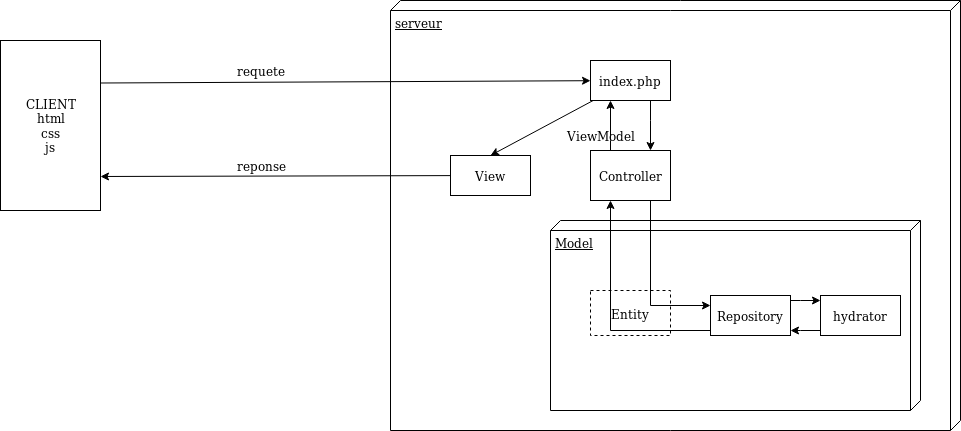

The diagram above was exported from draw.io. Its source (the exported page's mxGraphModel, read from the mxfile embedded in the PNG):
<mxGraphModel dx="854" dy="398" grid="1" gridSize="10" guides="1" tooltips="1" connect="1" arrows="1" fold="1" page="1" pageScale="1" pageWidth="827" pageHeight="1169" math="0" shadow="0">
  <root>
    <mxCell id="0" />
    <mxCell id="1" parent="0" />
    <mxCell id="2" value="&lt;div&gt;CLIENT&lt;/div&gt;&lt;div&gt;html&lt;/div&gt;&lt;div&gt;css&lt;/div&gt;&lt;div&gt;js&lt;br&gt;&lt;/div&gt;" style="rounded=0;whiteSpace=wrap;html=1;" vertex="1" parent="1">
      <mxGeometry x="70" y="300" width="100" height="170" as="geometry" />
    </mxCell>
    <mxCell id="3" value="serveur" style="verticalAlign=top;align=left;spacingTop=8;spacingLeft=2;spacingRight=12;shape=cube;size=10;direction=south;fontStyle=4;html=1;" vertex="1" parent="1">
      <mxGeometry x="460" y="260" width="570" height="430" as="geometry" />
    </mxCell>
    <mxCell id="4" value="" style="edgeStyle=orthogonalEdgeStyle;rounded=0;orthogonalLoop=1;jettySize=auto;html=1;" edge="1" source="6" target="10" parent="1">
      <mxGeometry relative="1" as="geometry">
        <Array as="points">
          <mxPoint x="720" y="380" />
          <mxPoint x="720" y="380" />
        </Array>
      </mxGeometry>
    </mxCell>
    <mxCell id="5" value="" style="rounded=0;orthogonalLoop=1;jettySize=auto;html=1;entryX=0.5;entryY=0;entryDx=0;entryDy=0;" edge="1" source="6" target="8" parent="1">
      <mxGeometry relative="1" as="geometry" />
    </mxCell>
    <mxCell id="6" value="index.php" style="html=1;" vertex="1" parent="1">
      <mxGeometry x="660" y="320" width="80" height="40" as="geometry" />
    </mxCell>
    <mxCell id="7" value="" style="edgeStyle=none;rounded=0;orthogonalLoop=1;jettySize=auto;html=1;entryX=1;entryY=0.8;entryDx=0;entryDy=0;entryPerimeter=0;" edge="1" source="8" target="2" parent="1">
      <mxGeometry relative="1" as="geometry">
        <mxPoint x="210" y="460" as="targetPoint" />
      </mxGeometry>
    </mxCell>
    <mxCell id="8" value="View" style="html=1;" vertex="1" parent="1">
      <mxGeometry x="520" y="415" width="80" height="40" as="geometry" />
    </mxCell>
    <mxCell id="9" value="" style="edgeStyle=orthogonalEdgeStyle;rounded=0;orthogonalLoop=1;jettySize=auto;html=1;" edge="1" source="10" target="6" parent="1">
      <mxGeometry relative="1" as="geometry">
        <Array as="points">
          <mxPoint x="680" y="400" />
          <mxPoint x="680" y="400" />
        </Array>
      </mxGeometry>
    </mxCell>
    <mxCell id="10" value="Controller" style="html=1;" vertex="1" parent="1">
      <mxGeometry x="660" y="410" width="80" height="50" as="geometry" />
    </mxCell>
    <mxCell id="11" value="Model" style="verticalAlign=top;align=left;spacingTop=8;spacingLeft=2;spacingRight=12;shape=cube;size=10;direction=south;fontStyle=4;html=1;" vertex="1" parent="1">
      <mxGeometry x="620" y="480" width="370" height="190" as="geometry" />
    </mxCell>
    <mxCell id="12" value="" style="edgeStyle=orthogonalEdgeStyle;rounded=0;orthogonalLoop=1;jettySize=auto;html=1;" edge="1" source="13" target="15" parent="1">
      <mxGeometry relative="1" as="geometry">
        <Array as="points">
          <mxPoint x="870" y="560" />
          <mxPoint x="870" y="560" />
        </Array>
      </mxGeometry>
    </mxCell>
    <mxCell id="13" value="Repository" style="html=1;" vertex="1" parent="1">
      <mxGeometry x="780" y="555" width="80" height="40" as="geometry" />
    </mxCell>
    <mxCell id="14" value="" style="edgeStyle=orthogonalEdgeStyle;rounded=0;orthogonalLoop=1;jettySize=auto;html=1;" edge="1" source="15" target="13" parent="1">
      <mxGeometry relative="1" as="geometry">
        <Array as="points">
          <mxPoint x="870" y="590" />
          <mxPoint x="870" y="590" />
        </Array>
      </mxGeometry>
    </mxCell>
    <mxCell id="15" value="hydrator" style="html=1;" vertex="1" parent="1">
      <mxGeometry x="890" y="555" width="80" height="40" as="geometry" />
    </mxCell>
    <mxCell id="16" value="Entity" style="html=1;dashed=1;" vertex="1" parent="1">
      <mxGeometry x="660" y="550" width="80" height="45" as="geometry" />
    </mxCell>
    <mxCell id="17" style="edgeStyle=orthogonalEdgeStyle;rounded=0;orthogonalLoop=1;jettySize=auto;html=1;entryX=0;entryY=0.25;entryDx=0;entryDy=0;" edge="1" source="10" target="13" parent="1">
      <mxGeometry relative="1" as="geometry">
        <Array as="points">
          <mxPoint x="720" y="565" />
        </Array>
      </mxGeometry>
    </mxCell>
    <mxCell id="18" value="" style="edgeStyle=orthogonalEdgeStyle;rounded=0;orthogonalLoop=1;jettySize=auto;html=1;entryX=0.25;entryY=1;entryDx=0;entryDy=0;" edge="1" source="13" target="10" parent="1">
      <mxGeometry relative="1" as="geometry">
        <Array as="points">
          <mxPoint x="680" y="590" />
        </Array>
      </mxGeometry>
    </mxCell>
    <mxCell id="19" style="edgeStyle=none;rounded=0;orthogonalLoop=1;jettySize=auto;html=1;exitX=1;exitY=0.25;exitDx=0;exitDy=0;" edge="1" source="2" target="6" parent="1">
      <mxGeometry relative="1" as="geometry">
        <mxPoint x="240" y="370" as="sourcePoint" />
      </mxGeometry>
    </mxCell>
    <mxCell id="20" value="requete" style="text;html=1;strokeColor=none;fillColor=none;align=center;verticalAlign=middle;whiteSpace=wrap;rounded=0;dashed=1;" vertex="1" parent="1">
      <mxGeometry x="280" y="320" width="100" height="20" as="geometry" />
    </mxCell>
    <mxCell id="21" value="reponse" style="text;html=1;strokeColor=none;fillColor=none;align=center;verticalAlign=middle;whiteSpace=wrap;rounded=0;dashed=1;" vertex="1" parent="1">
      <mxGeometry x="280" y="415" width="100" height="20" as="geometry" />
    </mxCell>
    <mxCell id="22" value="ViewModel" style="text;html=1;strokeColor=none;fillColor=none;align=center;verticalAlign=middle;whiteSpace=wrap;rounded=0;dashed=1;" vertex="1" parent="1">
      <mxGeometry x="620" y="385" width="100" height="20" as="geometry" />
    </mxCell>
  </root>
</mxGraphModel>